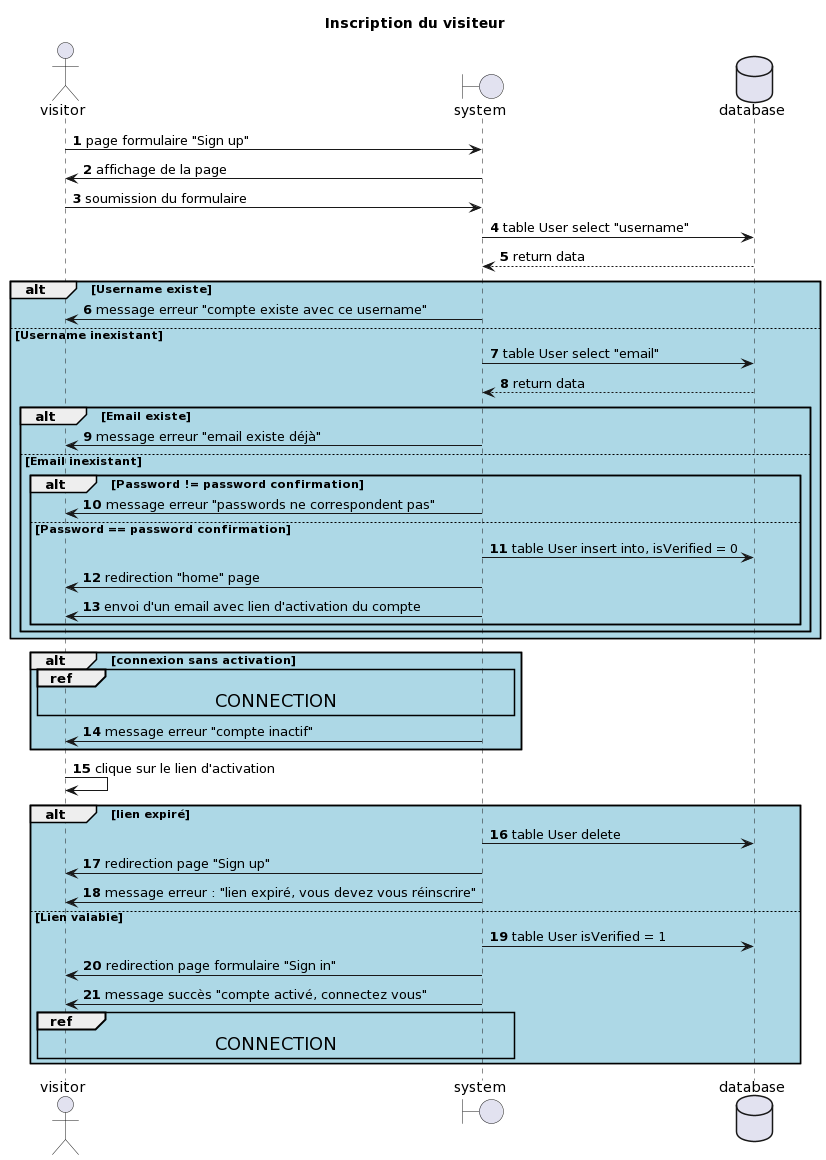

The diagram above was rendered by PlantUML. Its source (embedded in the PNG):
@startuml
autonumber
title Inscription du visiteur
actor visitor
boundary system
database database

visitor->system: page formulaire "Sign up"
system->visitor: affichage de la page
visitor->system: soumission du formulaire
system->database: table User select "username"
database-->system: return data
alt #lightblue Username existe
system->visitor: message erreur "compte existe avec ce username"
else Username inexistant
system->database: table User select "email"
database-->system: return data
alt Email existe
system->visitor: message erreur "email existe déjà"
else Email inexistant
alt Password != password confirmation
system->visitor: message erreur "passwords ne correspondent pas"
else Password == password confirmation
system->database: table User insert into, isVerified = 0
system->visitor: redirection "home" page
system->visitor: envoi d'un email avec lien d'activation du compte
end
end
end
alt #lightblue connexion sans activation
ref over visitor, system: <size:18>CONNECTION</size>
system->visitor: message erreur "compte inactif"
end
visitor->visitor: clique sur le lien d'activation
alt #lightblue lien expiré
system->database: table User delete
system->visitor: redirection page "Sign up"
system->visitor: message erreur : "lien expiré, vous devez vous réinscrire"
else Lien valable
system->database: table User isVerified = 1
system->visitor: redirection page formulaire "Sign in"
system->visitor: message succès "compte activé, connectez vous"
ref over visitor, system : <size:18>CONNECTION</size>
end
@enduml